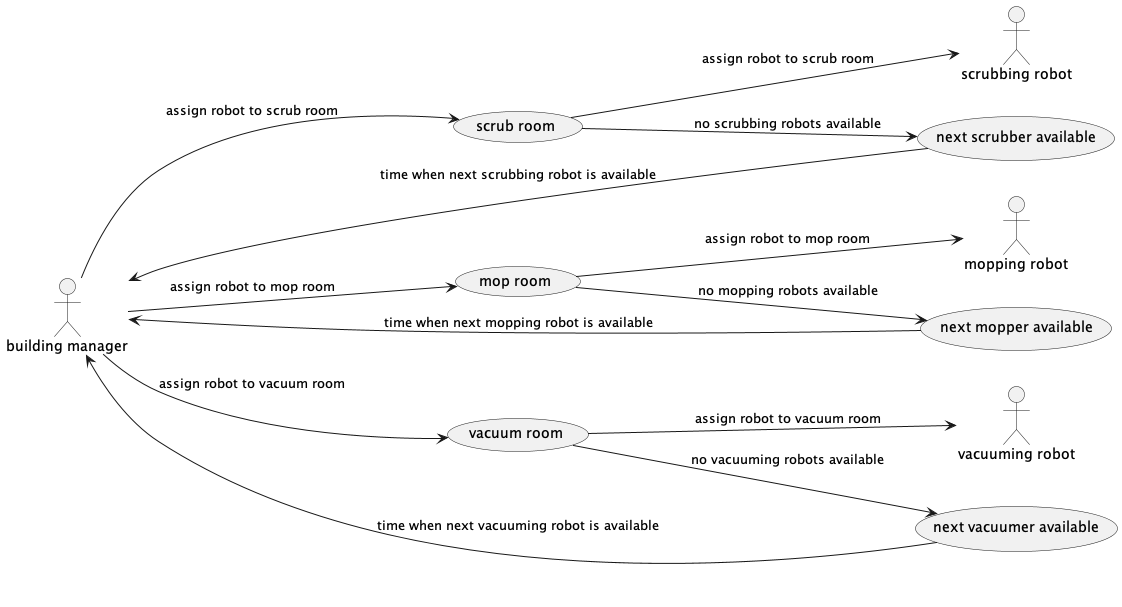

The diagram above was rendered by PlantUML. Its source (embedded in the PNG):
@startuml
left to right direction
/'actors'/
"building manager" as bm
"mopping robot" as mopr
"scrubbing robot" as scrubr
"vacuuming robot" as vacuumr

/'check actions'/
"scrub room" as (sr)
"mop room" as (mr)
"vacuum room" as (vr)

/'other actions'/
"next vacuumer available" as (nva)
"next mopper available" as (nma)
"next scrubber available" as (nsa)

bm --> (sr): assign robot to scrub room
bm --> (mr): assign robot to mop room
bm --> (vr): assign robot to vacuum room

(sr) --> scrubr: assign robot to scrub room
(mr) --> mopr: assign robot to mop room
(vr) --> vacuumr: assign robot to vacuum room

(sr) --> (nsa): no scrubbing robots available
(mr) --> (nma): no mopping robots available
(vr) --> (nva): no vacuuming robots available

(nsa) --> bm: time when next scrubbing robot is available
(nma) --> bm: time when next mopping robot is available
(nva) --> bm: time when next vacuuming robot is available
@enduml